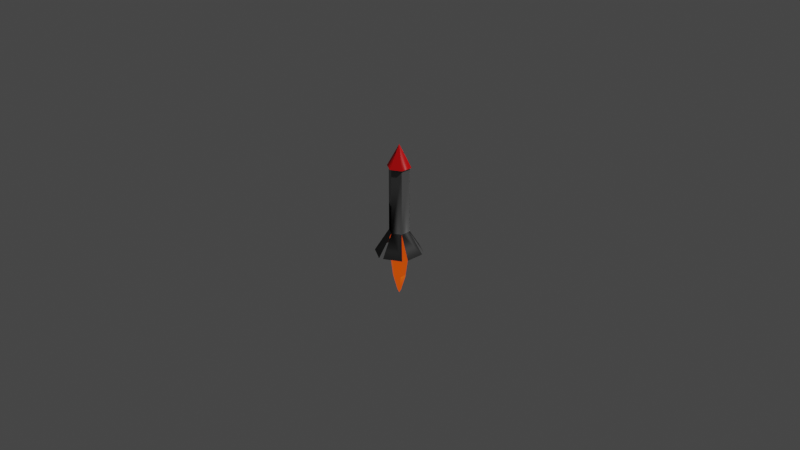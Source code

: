 # Source: penis.blend  (saved by Blender 3.0.42; exported with 4.5.12 LTS)
import bpy
from mathutils import Matrix  # noqa: F401  (used for matrix-valued properties, if any)

bpy.ops.wm.read_factory_settings(use_empty=True)
scene = bpy.context.scene
scene.name = 'Scene'

# ---- collections
col_collection = bpy.data.collections.new('Collection'); scene.collection.children.link(col_collection)

# ---- materials (node trees are filled in below, after node groups)
mat_material = bpy.data.materials.new('Material')
mat_material.alpha_threshold = 0.0
mat_material.use_transparent_shadow = False
mat_material.line_color = (0.0, 0.0, 0.0, 1.0)
mat_material_001 = bpy.data.materials.new('Material.001')
mat_material_001.use_transparent_shadow = False
mat_material_002 = bpy.data.materials.new('Material.002')
mat_material_002.use_transparent_shadow = False
mat_material_003 = bpy.data.materials.new('Material.003')
mat_material_003.use_transparent_shadow = False
mat_material_003.diffuse_color = (0.6785, 0.1502, 0.8, 1.0)
mat_material_003.roughness = 0.5

# ---- node groups
ng_auto_smooth = bpy.data.node_groups.new('Auto Smooth', 'GeometryNodeTree')
_s = ng_auto_smooth.interface.new_socket(name='Geometry', in_out='OUTPUT', socket_type='NodeSocketGeometry')
_s = ng_auto_smooth.interface.new_socket(name='Geometry', in_out='INPUT', socket_type='NodeSocketGeometry')
_s = ng_auto_smooth.interface.new_socket(name='Angle', in_out='INPUT', socket_type='NodeSocketFloat')
_s.subtype = 'ANGLE'
_s.min_value = 0.0
_s.max_value = 3.142
ng_auto_smooth.is_modifier = True
_N = ng_auto_smooth.nodes; _L = ng_auto_smooth.links
n0 = _N.new('NodeGroupOutput'); n0.name = 'Group Output'; n0.location = (480, -100)
n1 = _N.new('NodeGroupInput'); n1.name = 'Group Input'; n1.location = (-420, -300)
n2 = _N.new('NodeGroupInput'); n2.name = 'Group Input.001'; n2.location = (-60, -100)
n3 = _N.new('GeometryNodeSetShadeSmooth'); n3.name = 'Set Shade Smooth'; n3.location = (120, -100)
n3.domain = 'EDGE'
n4 = _N.new('GeometryNodeSetShadeSmooth'); n4.name = 'Set Shade Smooth.001'; n4.location = (300, -100)
n5 = _N.new('GeometryNodeInputMeshEdgeAngle'); n5.name = 'Edge Angle'; n5.location = (-420, -220)
n6 = _N.new('GeometryNodeInputEdgeSmooth'); n6.name = 'Is Edge Smooth'; n6.location = (-60, -160)
n7 = _N.new('GeometryNodeInputShadeSmooth'); n7.name = 'Is Face Smooth'; n7.location = (-240, -340)
n8 = _N.new('FunctionNodeBooleanMath'); n8.name = 'Boolean Math'; n8.location = (-60, -220)
n9 = _N.new('FunctionNodeCompare'); n9.name = 'Compare'; n9.location = (-240, -180)
n9.operation = 'LESS_EQUAL'
_L.new(n5.outputs[0], n9.inputs[0])
_L.new(n4.outputs[0], n0.inputs[0])
_L.new(n1.outputs[1], n9.inputs[1])
_L.new(n9.outputs[0], n8.inputs[0])
_L.new(n7.outputs[0], n8.inputs[1])
_L.new(n2.outputs[0], n3.inputs[0])
_L.new(n6.outputs[0], n3.inputs[1])
_L.new(n3.outputs[0], n4.inputs[0])
_L.new(n8.outputs[0], n3.inputs[2])
n0.is_active_output = True

# ---- material node trees
mat_material.use_nodes = True; mat_material.node_tree.nodes.clear()
_N = mat_material.node_tree.nodes; _L = mat_material.node_tree.links
n0 = _N.new('ShaderNodeOutputMaterial'); n0.name = 'Material Output'; n0.location = (300, 300)
n1 = _N.new('ShaderNodeBsdfPrincipled'); n1.name = 'Principled BSDF'; n1.location = (10, 300)
n1.distribution = 'GGX'
n1.subsurface_method = 'BURLEY'
n1.inputs[0].default_value = (0.1107, 0.1107, 0.1107, 1.0)
n1.inputs[2].default_value = 0.4
n1.inputs[3].default_value = 1.45
n1.inputs[27].default_value = (0.0, 0.0, 0.0, 1.0)
n1.inputs[28].default_value = 1.0
_L.new(n1.outputs[0], n0.inputs[0])
n0.is_active_output = True
mat_material_001.use_nodes = True; mat_material_001.node_tree.nodes.clear()
_N = mat_material_001.node_tree.nodes; _L = mat_material_001.node_tree.links
n0 = _N.new('ShaderNodeBsdfPrincipled'); n0.name = 'Principled BSDF'; n0.location = (10, 300)
n0.distribution = 'GGX'
n0.subsurface_method = 'BURLEY'
n0.inputs[0].default_value = (0.8, 0.0, 0.001576, 1.0)
n0.inputs[3].default_value = 1.45
n0.inputs[27].default_value = (0.0, 0.0, 0.0, 1.0)
n0.inputs[28].default_value = 1.0
n1 = _N.new('ShaderNodeOutputMaterial'); n1.name = 'Material Output'; n1.location = (300, 300)
_L.new(n0.outputs[0], n1.inputs[0])
n1.is_active_output = True
mat_material_002.use_nodes = True; mat_material_002.node_tree.nodes.clear()
_N = mat_material_002.node_tree.nodes; _L = mat_material_002.node_tree.links
n0 = _N.new('ShaderNodeBsdfPrincipled'); n0.name = 'Principled BSDF'; n0.location = (10, 300)
n0.distribution = 'GGX'
n0.subsurface_method = 'BURLEY'
n0.inputs[0].default_value = (0.02365, 0.02365, 0.02365, 1.0)
n0.inputs[3].default_value = 1.45
n0.inputs[27].default_value = (0.0, 0.0, 0.0, 1.0)
n0.inputs[28].default_value = 1.0
n1 = _N.new('ShaderNodeOutputMaterial'); n1.name = 'Material Output'; n1.location = (300, 300)
_L.new(n0.outputs[0], n1.inputs[0])
n1.is_active_output = True
mat_material_003.use_nodes = True; mat_material_003.node_tree.nodes.clear()
_N = mat_material_003.node_tree.nodes; _L = mat_material_003.node_tree.links
n0 = _N.new('ShaderNodeBsdfPrincipled'); n0.name = 'Principled BSDF'; n0.location = (10, 300)
n0.distribution = 'GGX'
n0.subsurface_method = 'BURLEY'
n0.inputs[0].default_value = (0.8, 0.1715, 0.01289, 1.0)
n0.inputs[3].default_value = 1.45
n0.inputs[27].default_value = (0.5926, 0.04957, 0.0, 1.0)
n0.inputs[28].default_value = 1.0
n1 = _N.new('ShaderNodeOutputMaterial'); n1.name = 'Material Output'; n1.location = (300, 300)
_L.new(n0.outputs[0], n1.inputs[0])
n1.is_active_output = True

# ---- world
world_world = bpy.data.worlds.new('World'); scene.world = world_world
world_world.use_nodes = True; world_world.node_tree.nodes.clear()
_N = world_world.node_tree.nodes; _L = world_world.node_tree.links
n0 = _N.new('ShaderNodeOutputWorld'); n0.name = 'World Output'; n0.location = (300, 300)
n1 = _N.new('ShaderNodeBackground'); n1.name = 'Background'; n1.location = (10, 300)
n1.inputs[0].default_value = (0.05088, 0.05088, 0.05088, 1.0)
_L.new(n1.outputs[0], n0.inputs[0])
n0.is_active_output = True
world_world.color = (0.05088, 0.05088, 0.05088)
world_world.use_sun_shadow = False
world_world.sun_shadow_jitter_overblur = 0.0

# ---- cameras
cam_camera = bpy.data.cameras.new('Camera')
cam_camera.clip_end = 100.0
cam_camera.ortho_scale = 7.314

# ---- lights
light_light = bpy.data.lights.new('Light', 'POINT')
light_light.transmission_factor = 0.0
light_light.energy = 1000.0
light_light.shadow_soft_size = 0.1
light_light.shadow_maximum_resolution = 0.006
light_light.use_absolute_resolution = True

# ---- meshes
me_cube = bpy.data.meshes.new('Cube')
me_cube.from_pydata([(-0.1102, -0.06362, 0.5766), (-7.763e-10, -0.1272, 0.5766), (0.0, -0.1081, 0.5703), (0.0, -0.1081, -0.1305), (-0.09362, -0.05405, 0.5703), (-0.09362, -0.05405, -0.1305), (-0.09362, 0.05405, 0.5703), (-0.09362, 0.05405, -0.1305), (9.45e-09, 0.1081, 0.5703), (9.45e-09, 0.1081, -0.1305), (0.09362, 0.05405, 0.5703), (0.09362, 0.05405, -0.1305), (0.09362, -0.05405, 0.5703), (0.09362, -0.05405, -0.1305), (-0.1102, 0.06362, 0.5766), (1.035e-08, 0.1272, 0.5766), (0.1102, 0.06362, 0.5766), (0.1102, -0.06362, 0.5766), (0.0, 0.0, 0.8153), (-0.2344, -0.1013, -0.3798), (-0.2344, 0.1012, -0.3798), (-0.2046, 0.1523, -0.3758), (-0.02918, 0.2535, -0.3758), (0.02908, 0.2524, -0.3625), (0.2045, 0.1511, -0.3625), (0.2328, 0.1012, -0.3572), (0.2328, -0.1013, -0.3572), (0.02894, -0.2522, -0.3597), (0.2043, -0.1509, -0.3597), (-0.02909, -0.2534, -0.3739), (-0.2045, -0.1522, -0.3739)], [], [(10, 12, 17, 16), (2, 3, 5, 4), (12, 2, 1, 17), (4, 5, 7, 6), (8, 10, 16, 15), (6, 7, 9, 8), (6, 8, 15, 14), (8, 9, 11, 10), (5, 3, 13, 11, 9, 7), (1, 0, 14, 15, 16, 17), (10, 11, 13, 12), (2, 4, 0, 1), (12, 13, 3, 2), (4, 6, 14, 0), (5, 7, 20, 19), (7, 9, 22, 21), (9, 11, 24, 23), (13, 11, 25, 26), (3, 13, 28, 27), (3, 5, 30, 29), (16, 18, 17), (15, 18, 16), (14, 18, 15), (0, 18, 14), (1, 18, 0), (17, 18, 1)])
me_cube.polygons.foreach_set('use_smooth', [True] * 26)
me_cube.polygons.foreach_set('material_index', [0, 0, 0, 0, 0, 0, 0, 0, 0, 0, 0, 0, 0, 0, 2, 2, 2, 2, 2, 2, 1, 1, 1, 1, 1, 1])
_uv = me_cube.uv_layers.new(name='UVMap')
_uv.uv.foreach_set('vector', [0.3333, 0.5, 0.1667, 0.5, 0.1667, 0.5, 0.3333, 0.5, 1.0, 0.5, 1.0, 1.0, 0.8333, 1.0, 0.8333, 0.5, 0.1667, 0.5, -8.941e-08, 0.5, -8.941e-08, 0.5, 0.1667, 0.5, 0.8333, 0.5, 0.8333, 1.0, 0.6667, 1.0, 0.6667, 0.5, 0.5, 0.5, 0.3333, 0.5, 0.3333, 0.5, 0.5, 0.5, 0.6667, 0.5, 0.6667, 1.0, 0.5, 1.0, 0.5, 0.5, 0.6667, 0.5, 0.5, 0.5, 0.5, 0.5, 0.6667, 0.5, 0.5, 0.5, 0.5, 1.0, 0.3333, 1.0, 0.3333, 0.5, 0.4578, 0.37, 0.25, 0.49, 0.04215, 0.37, 0.04215, 0.13, 0.25, 0.01, 0.4578, 0.13, 0.75, 0.49, 0.9578, 0.37, 0.9578, 0.13, 0.75, 0.01, 0.5422, 0.13, 0.5422, 0.37, 0.3333, 0.5, 0.3333, 1.0, 0.1667, 1.0, 0.1667, 0.5, 1.0, 0.5, 0.8333, 0.5, 0.8333, 0.5, 1.0, 0.5, 0.1667, 0.5, 0.1667, 1.0, -8.941e-08, 1.0, -8.941e-08, 0.5, 0.8333, 0.5, 0.6667, 0.5, 0.6667, 0.5, 0.8333, 0.5, 0.8333, 1.0, 0.6667, 1.0, 0.6667, 1.0, 0.8333, 1.0, 0.6667, 1.0, 0.5, 1.0, 0.5, 1.0, 0.6667, 1.0, 0.5, 1.0, 0.3333, 1.0, 0.3333, 1.0, 0.5, 1.0, 0.04215, 0.37, 0.04215, 0.13, 0.04215, 0.13, 0.04215, 0.37, 0.25, 0.49, 0.04215, 0.37, 0.04215, 0.37, 0.25, 0.49, 1.0, 1.0, 0.8333, 1.0, 0.8333, 1.0, 1.0, 1.0, 0.3333, 0.5, 0.0, 0.0, 0.1667, 0.5, 0.5, 0.5, 0.0, 0.0, 0.3333, 0.5, 0.6667, 0.5, 0.0, 0.0, 0.5, 0.5, 0.9578, 0.37, 0.0, 0.0, 0.6667, 0.5, 0.75, 0.49, 0.0, 0.0, 0.9578, 0.37, 0.0, 0.0, 0.0, 0.0, 0.0, 0.0])
me_cube.materials.append(mat_material)
me_cube.materials.append(mat_material_001)
me_cube.materials.append(mat_material_002)
me_cube.use_remesh_preserve_volume = False
me_cube.use_remesh_preserve_attributes = False
me_cube.use_mirror_vertex_groups = False
me_cube.update()
me_cylinder = bpy.data.meshes.new('Cylinder')
me_cylinder.from_pydata([(0.0, -1.0, -1.0), (0.0, 0.04989, -0.8905), (0.7712, 0.04989, -0.4452), (0.866, -1.0, -0.5), (0.7712, 0.04989, 0.4452), (0.866, -1.0, 0.5), (0.0, 0.04989, 0.8905), (0.0, -1.0, 1.0), (-0.7712, 0.04989, 0.4452), (-0.866, -1.0, 0.5), (0.0, 0.8434, 0.6108), (-0.5289, 0.8434, 0.3054), (-0.7712, 0.04989, -0.4452), (-0.866, -1.0, -0.5), (-0.5289, 0.8434, -0.3054), (-0.1557, 1.399, 0.0899), (-0.1557, 1.399, -0.0899), (0.5289, 0.8434, -0.3054), (0.5289, 0.8434, 0.3054), (0.0, 0.8434, -0.6108), (0.1557, 1.399, -0.0899), (0.0, 1.399, -0.1798), (0.0, 1.399, 0.1798), (0.1557, 1.399, 0.0899), (0.0, 1.526, 0.0)], [], [(0, 1, 2, 3), (3, 2, 4, 5), (5, 4, 6, 7), (7, 6, 8, 9), (8, 6, 10, 11), (9, 8, 12, 13), (13, 12, 1, 0), (0, 3, 5, 7, 9, 13), (14, 11, 15, 16), (4, 2, 17, 18), (12, 8, 11, 14), (2, 1, 19, 17), (6, 4, 18, 10), (1, 12, 14, 19), (20, 21, 16, 15, 22, 23), (10, 18, 23, 22), (17, 19, 21, 20), (19, 14, 16, 21), (11, 10, 22, 15), (18, 17, 20, 23), (24, 15, 16), (15, 24, 22), (22, 24, 23), (20, 24, 23), (24, 20, 21), (24, 21, 16)])
me_cylinder.polygons.foreach_set('use_smooth', [True] * 26)
_k = set([(0, 1), (0, 3), (0, 13), (1, 2), (1, 12), (1, 19), (2, 3), (2, 4), (2, 17), (3, 5), (4, 5), (4, 6), (4, 18), (5, 7), (6, 7), (6, 8), (6, 10), (7, 9), (8, 9), (8, 11), (8, 12), (9, 13), (10, 11), (10, 18), (10, 22), (11, 14), (11, 15), (12, 13), (12, 14), (14, 16), (14, 19), (15, 24), (17, 18), (17, 19), (17, 20), (18, 23), (19, 21), (20, 24), (21, 24), (22, 24)])
me_cylinder.attributes.new('sharp_edge', 'BOOLEAN', 'EDGE').data.foreach_set('value', [ (min(e.vertices), max(e.vertices)) in _k for e in me_cylinder.edges])
_uv = me_cylinder.uv_layers.new(name='UVMap')
_uv.uv.foreach_set('vector', [1.0, 0.5, 1.0, 1.0, 0.8333, 1.0, 0.8333, 0.5, 0.8333, 0.5, 0.8333, 1.0, 0.6667, 1.0, 0.6667, 0.5, 0.6667, 0.5, 0.6667, 1.0, 0.5, 1.0, 0.5, 0.5, 0.5, 0.5, 0.5, 1.0, 0.3333, 1.0, 0.3333, 0.5, 0.3333, 1.0, 0.5, 1.0, 0.5, 1.0, 0.3333, 1.0, 0.3333, 0.5, 0.3333, 1.0, 0.1667, 1.0, 0.1667, 0.5, 0.1667, 0.5, 0.1667, 1.0, 0.0, 1.0, 0.0, 0.5, 0.75, 0.49, 0.9578, 0.37, 0.9578, 0.13, 0.75, 0.01, 0.5422, 0.13, 0.5422, 0.37, 0.1667, 1.0, 0.3333, 1.0, 0.3333, 1.0, 0.1667, 1.0, 0.6667, 1.0, 0.8333, 1.0, 0.8333, 1.0, 0.6667, 1.0, 0.1667, 1.0, 0.3333, 1.0, 0.3333, 1.0, 0.1667, 1.0, 0.8333, 1.0, 1.0, 1.0, 1.0, 1.0, 0.8333, 1.0, 0.5, 1.0, 0.6667, 1.0, 0.6667, 1.0, 0.5, 1.0, 0.0, 1.0, 0.1667, 1.0, 0.1667, 1.0, 0.0, 1.0, 0.4578, 0.37, 0.25, 0.49, 0.04215, 0.37, 0.04215, 0.13, 0.25, 0.01, 0.4578, 0.13, 0.5, 1.0, 0.6667, 1.0, 0.6667, 1.0, 0.5, 1.0, 0.8333, 1.0, 1.0, 1.0, 1.0, 1.0, 0.8333, 1.0, 0.0, 1.0, 0.1667, 1.0, 0.1667, 1.0, 0.0, 1.0, 0.3333, 1.0, 0.5, 1.0, 0.5, 1.0, 0.3333, 1.0, 0.6667, 1.0, 0.8333, 1.0, 0.8333, 1.0, 0.6667, 1.0, 0.0, 0.0, 0.3333, 1.0, 0.1667, 1.0, 0.3333, 1.0, 0.0, 0.0, 0.25, 0.01, 0.25, 0.01, 0.0, 0.0, 0.4578, 0.13, 0.4578, 0.37, 0.0, 0.0, 0.4578, 0.13, 0.0, 0.0, 0.4578, 0.37, 0.25, 0.49, 0.0, 0.0, 0.0, 0.0, 0.0, 0.0])
me_cylinder.materials.append(mat_material_003)
me_cylinder.use_remesh_fix_poles = True
me_cylinder.use_remesh_preserve_attributes = False
me_cylinder.update()
me_cylinder.normals_split_custom_set([tuple(v) for v in zip(*[iter([0.498, 0.08996, -0.8625, 0.498, 0.08996, -0.8625, 0.498, 0.08996, -0.8625, 0.498, 0.08996, -0.8625, 0.9959, 0.08996, 0.0, 0.9959, 0.08996, 0.0, 0.9959, 0.08996, 0.0, 0.9959, 0.08996, 0.0, 0.498, 0.08996, 0.8625, 0.498, 0.08996, 0.8625, 0.498, 0.08996, 0.8625, 0.498, 0.08996, 0.8625, -0.498, 0.08996, 0.8625, -0.498, 0.08996, 0.8625, -0.498, 0.08996, 0.8625, -0.498, 0.08996, 0.8625, -0.4782, 0.292, 0.8283, -0.4782, 0.292, 0.8283, -0.4782, 0.292, 0.8283, -0.4782, 0.292, 0.8283, -0.9959, 0.08996, 0.0, -0.9959, 0.08996, 0.0, -0.9959, 0.08996, 0.0, -0.9959, 0.08996, 0.0, -0.498, 0.08996, -0.8625, -0.498, 0.08996, -0.8625, -0.498, 0.08996, -0.8625, -0.498, 0.08996, -0.8625, 0.0, -1.0, 0.0, 0.0, -1.0, 0.0, 0.0, -1.0, 0.0, 0.0, -1.0, 0.0, 0.0, -1.0, 0.0, 0.0, -1.0, 0.0, -0.8302, 0.5575, -6.757e-07, -0.8302, 0.5575, -6.757e-07, -0.8302, 0.5575, -6.757e-07, -0.8302, 0.5575, -6.757e-07, 0.9564, 0.292, 0.0, 0.9564, 0.292, 0.0, 0.9564, 0.292, 0.0, 0.9564, 0.292, 0.0, -0.9564, 0.292, 0.0, -0.9564, 0.292, 0.0, -0.9564, 0.292, 0.0, -0.9564, 0.292, 0.0, 0.4782, 0.292, -0.8283, 0.4782, 0.292, -0.8283, 0.4782, 0.292, -0.8283, 0.4782, 0.292, -0.8283, 0.4782, 0.292, 0.8283, 0.4782, 0.292, 0.8283, 0.4782, 0.292, 0.8283, 0.4782, 0.292, 0.8283, -0.4782, 0.292, -0.8283, -0.4782, 0.292, -0.8283, -0.4782, 0.292, -0.8283, -0.4782, 0.292, -0.8283, -1.531e-06, 1.0, -1.065e-06, -1.531e-06, 1.0, -1.065e-06, -1.531e-06, 1.0, -1.065e-06, -1.531e-06, 1.0, -1.065e-06, -1.531e-06, 1.0, -1.065e-06, -1.531e-06, 1.0, -1.065e-06, 0.4151, 0.5575, 0.719, 0.4151, 0.5575, 0.719, 0.4151, 0.5575, 0.719, 0.4151, 0.5575, 0.719, 0.4151, 0.5575, -0.719, 0.4151, 0.5575, -0.719, 0.4151, 0.5575, -0.719, 0.4151, 0.5575, -0.719, -0.4151, 0.5575, -0.719, -0.4151, 0.5575, -0.719, -0.4151, 0.5575, -0.719, -0.4151, 0.5575, -0.719, -0.4151, 0.5575, 0.719, -0.4151, 0.5575, 0.719, -0.4151, 0.5575, 0.719, -0.4151, 0.5575, 0.719, 0.8302, 0.5575, 0.0, 0.8302, 0.5575, 0.0, 0.8302, 0.5575, 0.0, 0.8302, 0.5575, 0.0, 0.6308, -0.776, 4.13e-06, 0.6308, -0.776, 4.13e-06, 0.6308, -0.776, 4.13e-06, 0.3154, -0.776, -0.5463, 0.3154, -0.776, -0.5463, 0.3154, -0.776, -0.5463, -0.3154, -0.776, -0.5463, -0.3154, -0.776, -0.5463, -0.3154, -0.776, -0.5463, 0.6308, 0.776, 0.0, 0.6308, 0.776, 0.0, 0.6308, 0.776, 0.0, 0.3154, 0.776, -0.5463, 0.3154, 0.776, -0.5463, 0.3154, 0.776, -0.5463, -0.3154, 0.776, -0.5463, -0.3154, 0.776, -0.5463, -0.3154, 0.776, -0.5463])] * 3)])

# ---- objects
ob_cube = bpy.data.objects.new('Cube', me_cube)
ob_light = bpy.data.objects.new('Light', light_light)
ob_camera = bpy.data.objects.new('Camera', cam_camera)
ob_cylinder = bpy.data.objects.new('Cylinder', me_cylinder)

# ---- transforms, parenting, visibility, modifiers, constraints
ob_cube.location = (0.0, 0.0, 0.0)
ob_cube.lock_rotations_4d = False
ob_cube.empty_display_type = 'ARROWS'
ob_cube.lineart.crease_threshold = 0.0
_m = ob_cube.modifiers.new('Auto Smooth', 'NODES')
_m.node_group = ng_auto_smooth
_gi = [s.identifier for s in ng_auto_smooth.interface.items_tree if s.item_type == 'SOCKET' and s.in_out == 'INPUT']
_m[_gi[1]] = 0.5236  # Angle
ob_light.location = (4.076, 1.005, 5.904)
ob_light.rotation_euler = (0.6503, 0.05522, 1.866)
ob_light.lock_rotations_4d = False
ob_light.empty_display_type = 'ARROWS'
ob_light.color = (0.0, 0.0, 0.0, 0.0)
ob_light.lineart.crease_threshold = 0.0
ob_camera.location = (7.359, -6.926, 4.958)
ob_camera.rotation_euler = (1.109, 0.0, 0.8149)
ob_camera.lock_rotations_4d = False
ob_camera.empty_display_type = 'ARROWS'
ob_camera.color = (0.0, 0.0, 0.0, 0.0)
ob_camera.display_type = 'WIRE'
ob_camera.lineart.crease_threshold = 0.0
ob_cylinder.location = (0.0, 0.0, -0.4198)
ob_cylinder.rotation_euler = (4.712, -0.0, 0.0)
ob_cylinder.scale = (0.1067, 0.2857, 0.1067)

# ---- collection membership
col_collection.objects.link(ob_cube)
col_collection.objects.link(ob_light)
col_collection.objects.link(ob_camera)
col_collection.objects.link(ob_cylinder)

# ---- scene / render settings (as saved in the file)
scene.camera = ob_camera
scene.frame_start = 1; scene.frame_end = 250; scene.frame_set(1)
scene.render.engine = 'BLENDER_EEVEE_NEXT'
scene.cycles.use_denoising = False
scene.cycles.samples = 128
scene.cycles.sampling_pattern = 'TABULATED_SOBOL'
scene.cycles.use_adaptive_sampling = False
scene.cycles.use_light_tree = False
scene.view_settings.view_transform = 'Filmic'
bpy.context.view_layer.update()
